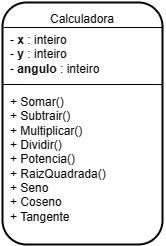

The diagram above was exported from draw.io. Its source (the exported page's mxGraphModel, read from the mxfile embedded in the PNG):
<mxGraphModel dx="1379" dy="756" grid="1" gridSize="10" guides="1" tooltips="1" connect="1" arrows="1" fold="1" page="1" pageScale="1" pageWidth="827" pageHeight="1169" math="0" shadow="0">
  <root>
    <mxCell id="WIyWlLk6GJQsqaUBKTNV-0" />
    <mxCell id="WIyWlLk6GJQsqaUBKTNV-1" parent="WIyWlLk6GJQsqaUBKTNV-0" />
    <mxCell id="m5bmtQ29k3bRgQhvoa-Z-0" value="" style="rounded=1;whiteSpace=wrap;html=1;strokeWidth=2;" vertex="1" parent="WIyWlLk6GJQsqaUBKTNV-1">
      <mxGeometry x="10" y="10" width="160" height="242" as="geometry" />
    </mxCell>
    <mxCell id="m5bmtQ29k3bRgQhvoa-Z-2" value="Calculadora" style="text;html=1;strokeColor=none;fillColor=none;align=center;verticalAlign=middle;whiteSpace=wrap;rounded=0;" vertex="1" parent="WIyWlLk6GJQsqaUBKTNV-1">
      <mxGeometry x="60" y="12" width="60" height="30" as="geometry" />
    </mxCell>
    <mxCell id="m5bmtQ29k3bRgQhvoa-Z-3" value="- &lt;b&gt;x&lt;/b&gt; : inteiro&lt;br&gt;- &lt;b&gt;y&lt;/b&gt; : inteiro&lt;br&gt;- &lt;b&gt;angulo&lt;/b&gt; : inteiro" style="text;html=1;strokeColor=none;fillColor=none;align=left;verticalAlign=middle;whiteSpace=wrap;rounded=0;" vertex="1" parent="WIyWlLk6GJQsqaUBKTNV-1">
      <mxGeometry x="16" y="42" width="150" height="40" as="geometry" />
    </mxCell>
    <mxCell id="m5bmtQ29k3bRgQhvoa-Z-4" value="" style="endArrow=none;html=1;rounded=0;entryX=1;entryY=0.193;entryDx=0;entryDy=0;entryPerimeter=0;" edge="1" parent="WIyWlLk6GJQsqaUBKTNV-1">
      <mxGeometry width="50" height="50" relative="1" as="geometry">
        <mxPoint x="10" y="92" as="sourcePoint" />
        <mxPoint x="170" y="92.01999999999998" as="targetPoint" />
      </mxGeometry>
    </mxCell>
    <mxCell id="m5bmtQ29k3bRgQhvoa-Z-5" value="" style="endArrow=none;html=1;rounded=0;entryX=1;entryY=0.193;entryDx=0;entryDy=0;entryPerimeter=0;" edge="1" parent="WIyWlLk6GJQsqaUBKTNV-1">
      <mxGeometry width="50" height="50" relative="1" as="geometry">
        <mxPoint x="11" y="35" as="sourcePoint" />
        <mxPoint x="171" y="35.01999999999998" as="targetPoint" />
      </mxGeometry>
    </mxCell>
    <mxCell id="m5bmtQ29k3bRgQhvoa-Z-6" value="+ Somar()&lt;br&gt;+ Subtrair()&lt;br&gt;+ Multiplicar()&lt;br&gt;+ Dividir()&lt;br&gt;+ Potencia()&lt;br&gt;+ RaizQuadrada()&lt;br&gt;+ Seno&lt;br&gt;+ Coseno&lt;br&gt;+ Tangente" style="text;html=1;strokeColor=none;fillColor=none;align=left;verticalAlign=middle;whiteSpace=wrap;rounded=0;" vertex="1" parent="WIyWlLk6GJQsqaUBKTNV-1">
      <mxGeometry x="16" y="102" width="150" height="130" as="geometry" />
    </mxCell>
  </root>
</mxGraphModel>